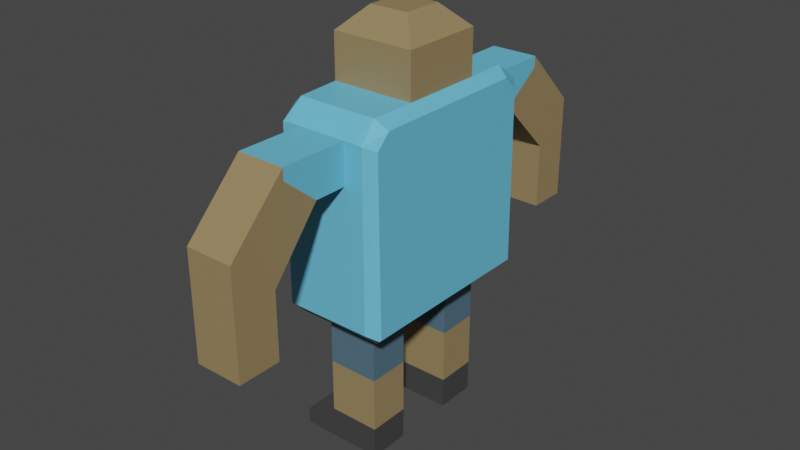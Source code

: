 # Source: Dud.blend  (saved by Blender 3.4.6; exported with 4.5.12 LTS)
import bpy
from mathutils import Matrix  # noqa: F401  (used for matrix-valued properties, if any)

bpy.ops.wm.read_factory_settings(use_empty=True)
scene = bpy.context.scene
scene.name = 'Scene'

# ---- collections
col_collection = bpy.data.collections.new('Collection'); scene.collection.children.link(col_collection)

# ---- materials (node trees are filled in below, after node groups)
mat_shirt = bpy.data.materials.new('Shirt')
mat_shirt.use_transparent_shadow = False
mat_pants = bpy.data.materials.new('Pants')
mat_pants.use_transparent_shadow = False
mat_skin = bpy.data.materials.new('Skin')
mat_skin.use_transparent_shadow = False
mat_shoe = bpy.data.materials.new('Shoe')
mat_shoe.use_transparent_shadow = False

# ---- material node trees
mat_shirt.use_nodes = True; mat_shirt.node_tree.nodes.clear()
_N = mat_shirt.node_tree.nodes; _L = mat_shirt.node_tree.links
n0 = _N.new('ShaderNodeBsdfPrincipled'); n0.name = 'Principled BSDF'; n0.location = (10, 300)
n0.distribution = 'GGX'
n0.subsurface_method = 'RANDOM_WALK_SKIN'
n0.inputs[0].default_value = (0.1423, 0.5474, 0.8, 1.0)
n0.inputs[3].default_value = 1.45
n0.inputs[27].default_value = (0.0, 0.0, 0.0, 1.0)
n0.inputs[28].default_value = 1.0
n1 = _N.new('ShaderNodeOutputMaterial'); n1.name = 'Material Output'; n1.location = (300, 300)
_L.new(n0.outputs[0], n1.inputs[0])
n1.is_active_output = True
mat_pants.use_nodes = True; mat_pants.node_tree.nodes.clear()
_N = mat_pants.node_tree.nodes; _L = mat_pants.node_tree.links
n0 = _N.new('ShaderNodeBsdfPrincipled'); n0.name = 'Principled BSDF'; n0.location = (10, 300)
n0.distribution = 'GGX'
n0.subsurface_method = 'RANDOM_WALK_SKIN'
n0.inputs[0].default_value = (0.08411, 0.1551, 0.2096, 1.0)
n0.inputs[3].default_value = 1.45
n0.inputs[27].default_value = (0.0, 0.0, 0.0, 1.0)
n0.inputs[28].default_value = 1.0
n1 = _N.new('ShaderNodeOutputMaterial'); n1.name = 'Material Output'; n1.location = (300, 300)
_L.new(n0.outputs[0], n1.inputs[0])
n1.is_active_output = True
mat_skin.use_nodes = True; mat_skin.node_tree.nodes.clear()
_N = mat_skin.node_tree.nodes; _L = mat_skin.node_tree.links
n0 = _N.new('ShaderNodeBsdfPrincipled'); n0.name = 'Principled BSDF'; n0.location = (10, 300)
n0.distribution = 'GGX'
n0.subsurface_method = 'RANDOM_WALK_SKIN'
n0.inputs[0].default_value = (0.3091, 0.2247, 0.105, 1.0)
n0.inputs[3].default_value = 1.45
n0.inputs[27].default_value = (0.0, 0.0, 0.0, 1.0)
n0.inputs[28].default_value = 1.0
n1 = _N.new('ShaderNodeOutputMaterial'); n1.name = 'Material Output'; n1.location = (300, 300)
_L.new(n0.outputs[0], n1.inputs[0])
n1.is_active_output = True
mat_shoe.use_nodes = True; mat_shoe.node_tree.nodes.clear()
_N = mat_shoe.node_tree.nodes; _L = mat_shoe.node_tree.links
n0 = _N.new('ShaderNodeBsdfPrincipled'); n0.name = 'Principled BSDF'; n0.location = (10, 300)
n0.distribution = 'GGX'
n0.subsurface_method = 'RANDOM_WALK_SKIN'
n0.inputs[0].default_value = (0.05497, 0.05497, 0.05497, 1.0)
n0.inputs[3].default_value = 1.45
n0.inputs[27].default_value = (0.0, 0.0, 0.0, 1.0)
n0.inputs[28].default_value = 1.0
n1 = _N.new('ShaderNodeOutputMaterial'); n1.name = 'Material Output'; n1.location = (300, 300)
_L.new(n0.outputs[0], n1.inputs[0])
n1.is_active_output = True

# ---- world
world_world = bpy.data.worlds.new('World'); scene.world = world_world
world_world.use_nodes = True; world_world.node_tree.nodes.clear()
_N = world_world.node_tree.nodes; _L = world_world.node_tree.links
n0 = _N.new('ShaderNodeOutputWorld'); n0.name = 'World Output'; n0.location = (300, 300)
n1 = _N.new('ShaderNodeBackground'); n1.name = 'Background'; n1.location = (10, 300)
n1.inputs[0].default_value = (0.05088, 0.05088, 0.05088, 1.0)
_L.new(n1.outputs[0], n0.inputs[0])
n0.is_active_output = True
world_world.color = (0.05088, 0.05088, 0.05088)
world_world.use_sun_shadow = False
world_world.sun_shadow_jitter_overblur = 0.0

# ---- meshes
me_cube_001 = bpy.data.meshes.new('Cube.001')
me_cube_001.from_pydata([(-0.02323, -0.1, 0.2807), (-0.04007, -0.04007, 0.3361), (-0.02323, 0.1, 0.2807), (-0.04007, 0.04007, 0.3361), (0.02323, -0.1, 0.2807), (0.04007, -0.04007, 0.3361), (0.02323, 0.1, 0.2807), (0.04007, 0.04007, 0.3361), (-0.02323, -0.1, 0.3192), (-0.02323, 0.1, 0.3192), (0.02323, 0.1, 0.3192), (0.02323, -0.1, 0.3192), (-0.02323, -0.1647, 0.3192), (-0.02323, 0.1614, 0.3192), (0.02323, 0.1614, 0.3192), (0.02323, -0.1647, 0.3192), (-0.02475, -0.02989, 0.1361), (0.02475, -0.02989, 0.1361), (0.02475, -0.07011, 0.1361), (-0.02475, -0.07011, 0.1361), (-0.02475, 0.07011, 0.1361), (0.02475, 0.07011, 0.1361), (0.02475, 0.02989, 0.1361), (-0.02475, 0.02989, 0.1361), (0.02475, -0.02989, 0.03011), (-0.02475, -0.02989, 0.03011), (-0.02475, -0.07011, 0.03011), (0.02475, -0.07011, 0.03011), (0.02475, 0.07011, 0.03011), (-0.02475, 0.07011, 0.03011), (-0.02475, 0.02989, 0.03011), (0.02475, 0.02989, 0.03011), (-0.03409, -0.1, 0.3192), (-0.03409, 0.1, 0.3192), (0.03409, 0.1, 0.3192), (0.03409, -0.1, 0.3192), (-0.05122, -0.09045, 0.1456), (-0.05122, 0.09045, 0.1456), (0.05122, 0.09045, 0.1456), (0.05122, -0.09045, 0.1456), (-0.05107, 0.0, 0.1456), (-0.04163, 0.0, 0.1361), (0.05107, 0.0, 0.1456), (0.04163, 0.0, 0.1361), (-0.04949, -0.07728, 0.3267), (-0.03826, -0.08185, 0.3356), (-0.04947, -0.09061, 0.3134), (-0.04162, -0.1, 0.3184), (-0.03826, 0.08185, 0.3356), (-0.04949, 0.07728, 0.3267), (-0.04947, 0.09061, 0.3134), (-0.04162, 0.1, 0.3184), (0.04949, 0.07728, 0.3267), (0.03826, 0.08185, 0.3356), (0.04947, 0.09061, 0.3134), (0.04162, 0.1, 0.3184), (0.03826, -0.08185, 0.3356), (0.04949, -0.07728, 0.3267), (0.04947, -0.09061, 0.3134), (0.04162, -0.1, 0.3184), (-0.02323, -0.2209, 0.2511), (-0.02323, 0.2176, 0.2511), (0.02323, 0.2176, 0.2511), (0.02323, -0.2209, 0.2511), (0.02323, 0.179, 0.1591), (-0.02323, 0.179, 0.1591), (-0.02323, -0.179, 0.1591), (0.02323, -0.179, 0.1591), (0.02323, 0.2176, 0.1591), (-0.02323, 0.2176, 0.1591), (-0.02323, -0.2209, 0.1591), (0.02323, -0.2209, 0.1591), (-0.04007, -0.04007, 0.3791), (-0.0191, -0.0191, 0.4), (-0.0191, 0.0191, 0.4), (-0.04007, 0.04007, 0.3791), (0.0191, 0.0191, 0.4), (0.04007, 0.04007, 0.3791), (0.0191, -0.0191, 0.4), (0.04007, -0.04007, 0.3791), (-0.02323, -0.1316, 0.2807), (-0.02323, -0.179, 0.2234), (-0.02323, -0.2209, 0.2511), (-0.02323, -0.1647, 0.3084), (-0.02323, 0.179, 0.2234), (-0.02323, 0.1217, 0.2807), (-0.02323, 0.1614, 0.3084), (-0.02323, 0.2176, 0.2511), (0.02323, 0.1217, 0.2807), (0.02323, 0.179, 0.2234), (0.02323, 0.2176, 0.2511), (0.02323, 0.1614, 0.3084), (0.02323, -0.179, 0.2234), (0.02323, -0.1316, 0.2807), (0.02323, -0.1647, 0.3084), (0.02323, -0.2209, 0.2511), (-0.02323, -0.2209, 0.2619), (-0.02323, -0.1647, 0.3192), (-0.02323, 0.1614, 0.3192), (-0.02323, 0.2176, 0.2619), (0.02323, 0.2176, 0.2619), (0.02323, 0.1614, 0.3192), (0.02323, -0.1647, 0.3192), (0.02323, -0.2209, 0.2619), (0.02475, -0.02989, 0.0), (-0.02475, -0.02989, 0.0), (-0.02475, -0.07011, 0.0), (0.02475, -0.07011, 0.0), (0.02475, 0.07011, 0.0), (-0.02475, 0.07011, 0.0), (-0.02475, 0.02989, 0.0), (0.02475, 0.02989, 0.0), (-0.05701, -0.02989, 0.0), (-0.05701, -0.07011, 0.0), (-0.05701, 0.07011, 0.0), (-0.05701, 0.02989, 0.0), (-0.03334, -0.08532, 0.1361), (-0.04066, -0.1, 0.1508), (-0.04162, -0.1, 0.1508), (-0.05013, -0.09154, 0.1446), (-0.04162, -0.08532, 0.1361), (-0.04066, 0.1, 0.1508), (-0.03334, 0.08532, 0.1361), (-0.04162, 0.08532, 0.1361), (-0.05013, 0.09154, 0.1446), (-0.04162, 0.1, 0.1508), (0.03334, 0.08532, 0.1361), (0.04066, 0.1, 0.1508), (0.04162, 0.1, 0.1508), (0.05013, 0.09154, 0.1446), (0.04162, 0.08532, 0.1361), (0.04066, -0.1, 0.1508), (0.03334, -0.08532, 0.1361), (0.04162, -0.08532, 0.1361), (0.05013, -0.09154, 0.1446), (0.04162, -0.1, 0.1508), (-0.05701, -0.02989, 0.01521), (-0.04211, -0.02989, 0.03011), (-0.04211, -0.07011, 0.03011), (-0.05701, -0.07011, 0.01521), (-0.05701, 0.07011, 0.01521), (-0.04211, 0.07011, 0.03011), (-0.04211, 0.02989, 0.03011), (-0.05701, 0.02989, 0.01521), (0.02475, -0.02989, 0.0823), (-0.02475, -0.02989, 0.0823), (-0.02475, -0.07011, 0.0823), (0.02475, -0.07011, 0.0823), (-0.02475, 0.02989, 0.0831), (0.02475, 0.02989, 0.0831), (-0.02475, 0.07011, 0.0831), (0.02475, 0.07011, 0.0831)], [], [(1, 3, 48, 49, 44, 45), (11, 8, 12, 15), (34, 53, 55), (81, 92, 67, 66), (145, 144, 24, 25), (8, 11, 35, 32), (38, 54, 52, 57, 58, 39, 42), (32, 45, 47), (1, 5, 79, 72), (76, 74, 73, 78), (7, 3, 75, 77), (5, 7, 77, 79), (2, 6, 127, 121), (10, 9, 33, 34), (122, 126, 21, 20), (48, 33, 51), (43, 133, 132, 18, 17), (4, 0, 117, 131), (59, 135, 134, 39, 58), (63, 103, 96, 60), (61, 99, 100, 62), (92, 95, 63, 71, 67), (9, 10, 14, 13), (84, 87, 61, 69, 65), (87, 86, 13, 98, 99, 61), (4, 11, 15, 94, 93), (2, 9, 13, 86, 85), (149, 148, 30, 31), (56, 45, 32, 35), (43, 41, 23, 22), (36, 46, 44, 49, 50, 37, 40), (51, 125, 124, 37, 50), (43, 130, 129, 38, 42), (126, 130, 43, 22, 21), (41, 43, 17, 16), (41, 123, 122, 20, 23), (27, 26, 106, 107), (106, 26, 138, 139, 113), (148, 150, 29, 30), (147, 146, 26, 27), (146, 145, 25, 26), (151, 149, 31, 28), (150, 151, 28, 29), (144, 147, 27, 24), (48, 53, 34, 33), (7, 5, 56, 57, 52, 53), (56, 35, 59), (3, 7, 53, 48), (5, 1, 45, 56), (0, 8, 32, 47, 118, 117), (46, 36, 119, 118, 47), (54, 38, 129, 128, 55), (9, 2, 121, 125, 51, 33), (11, 4, 131, 135, 59, 35), (58, 57, 56, 59), (132, 116, 19, 18), (50, 49, 48, 51), (124, 123, 41, 40, 37), (6, 10, 34, 55, 128, 127), (44, 46, 47, 45), (134, 133, 43, 42, 39), (52, 54, 55, 53), (41, 120, 119, 36, 40), (13, 14, 101, 98), (15, 12, 97, 102), (6, 2, 85, 88), (61, 62, 68, 69), (62, 90, 89, 64, 68), (89, 84, 65, 64), (60, 82, 81, 66, 70), (66, 67, 71, 70), (64, 65, 69, 68), (8, 0, 80, 83, 12), (95, 94, 15, 102, 103, 63), (0, 4, 93, 80), (14, 91, 90, 62, 100, 101), (63, 60, 70, 71), (10, 6, 88, 91, 14), (73, 74, 75, 72), (74, 76, 77, 75), (76, 78, 79, 77), (78, 73, 72, 79), (3, 1, 72, 75), (80, 81, 82, 83), (84, 85, 86, 87), (88, 89, 90, 91), (92, 93, 94, 95), (88, 85, 84, 89), (80, 93, 92, 81), (98, 101, 100, 99), (102, 97, 96, 103), (12, 83, 82, 60, 96, 97), (105, 104, 107, 106), (109, 108, 111, 110), (110, 30, 142, 143, 115), (28, 31, 111, 108), (29, 28, 108, 109), (24, 27, 107, 104), (25, 24, 104, 105), (31, 30, 110, 111), (29, 109, 114, 140, 141), (25, 105, 112, 136, 137), (109, 110, 115, 114), (26, 25, 137, 138), (105, 106, 113, 112), (143, 140, 114, 115), (30, 29, 141, 142), (116, 117, 118, 119, 120), (121, 122, 123, 124, 125), (126, 127, 128, 129, 130), (131, 132, 133, 134, 135), (116, 132, 131, 117), (121, 127, 126, 122), (116, 120, 41, 16, 19), (136, 139, 138, 137), (140, 143, 142, 141), (139, 136, 112, 113), (17, 18, 147, 144), (19, 16, 145, 146), (18, 19, 146, 147), (16, 17, 144, 145), (20, 21, 151, 150), (21, 22, 149, 151), (23, 20, 150, 148), (22, 23, 148, 149)])
me_cube_001.polygons.foreach_set('material_index', [0, 0, 0, 2, 2, 0, 0, 0, 2, 2, 2, 2, 0, 0, 1, 0, 1, 0, 0, 2, 2, 2, 0, 2, 2, 0, 0, 2, 0, 1, 0, 0, 1, 1, 1, 1, 3, 3, 2, 2, 2, 2, 2, 2, 0, 0, 0, 0, 0, 0, 0, 0, 0, 0, 0, 1, 0, 1, 0, 0, 1, 0, 1, 0, 0, 0, 2, 2, 2, 2, 2, 2, 0, 2, 0, 2, 2, 0, 2, 2, 2, 2, 2, 2, 2, 2, 2, 2, 2, 2, 2, 2, 3, 3, 3, 3, 3, 3, 3, 3, 3, 3, 3, 3, 3, 3, 3, 1, 1, 1, 1, 1, 1, 1, 3, 3, 3, 1, 1, 1, 1, 1, 1, 1, 1])
_uv = me_cube_001.uv_layers.new(name='UVMap')
_uv.uv.foreach_set('vector', [0.8001, 0.6751, 0.8001, 0.5749, 0.625, 0.2266, 0.6132, 0.2216, 0.6132, 0.02839, 0.8317, 0.7273, 0.5426, 0.8324, 0.5426, 0.9176, 0.5426, 0.9176, 0.5426, 0.8324, 0.5426, 0.4176, 0.5905, 0.4537, 0.5685, 0.4538, 0.4574, 0.9176, 0.4574, 0.8324, 0.4574, 0.8324, 0.4574, 0.9176, 0.1812, 0.6812, 0.3188, 0.6812, 0.3188, 0.6812, 0.1812, 0.6812, 0.5426, 0.9176, 0.5426, 0.8324, 0.5426, 0.8324, 0.5426, 0.9176, 0.3869, 0.5119, 0.5966, 0.5117, 0.6132, 0.5284, 0.6132, 0.7216, 0.5966, 0.7383, 0.3869, 0.7381, 0.3869, 0.625, 0.5426, 0.9176, 0.5905, 0.9537, 0.5685, 0.9538, 0.8001, 0.6751, 0.6999, 0.6751, 0.6999, 0.6751, 0.8001, 0.6751, 0.7261, 0.6011, 0.7739, 0.6011, 0.7739, 0.6489, 0.7261, 0.6489, 0.6999, 0.5749, 0.8001, 0.5749, 0.8001, 0.5749, 0.6999, 0.5749, 0.6999, 0.6751, 0.6999, 0.5749, 0.6999, 0.5749, 0.6999, 0.6751, 0.4574, 0.3324, 0.4574, 0.4176, 0.3855, 0.4691, 0.3855, 0.2809, 0.5426, 0.4176, 0.5426, 0.3324, 0.5426, 0.3324, 0.5426, 0.4176, 0.1645, 0.5276, 0.3355, 0.5276, 0.3188, 0.5562, 0.1812, 0.5562, 0.5825, 0.3043, 0.5426, 0.3324, 0.5685, 0.2962, 0.3546, 0.6332, 0.3546, 0.7258, 0.337, 0.7182, 0.3188, 0.6938, 0.3188, 0.6812, 0.4574, 0.8324, 0.4574, 0.9176, 0.3855, 0.9691, 0.3855, 0.7809, 0.5685, 0.7962, 0.359, 0.7962, 0.3817, 0.7447, 0.3869, 0.7381, 0.5966, 0.7383, 0.4574, 0.8324, 0.471, 0.8324, 0.471, 0.9176, 0.4574, 0.9176, 0.4574, 0.3324, 0.471, 0.3324, 0.471, 0.4176, 0.4574, 0.4176, 0.4574, 0.8324, 0.4574, 0.8324, 0.4574, 0.8324, 0.4574, 0.8324, 0.4574, 0.8324, 0.5426, 0.3324, 0.5426, 0.4176, 0.5426, 0.4176, 0.5426, 0.3324, 0.4574, 0.3324, 0.4574, 0.3324, 0.4574, 0.3324, 0.4574, 0.3324, 0.4574, 0.3324, 0.4574, 0.3324, 0.529, 0.3324, 0.5426, 0.3324, 0.5426, 0.3324, 0.471, 0.3324, 0.4574, 0.3324, 0.4574, 0.8324, 0.5426, 0.8324, 0.5426, 0.8324, 0.529, 0.8324, 0.4574, 0.8324, 0.4574, 0.3324, 0.5426, 0.3324, 0.5426, 0.3324, 0.529, 0.3324, 0.4574, 0.3324, 0.3188, 0.5688, 0.1812, 0.5688, 0.1812, 0.5688, 0.3188, 0.5688, 0.6225, 0.7826, 0.6225, 0.9674, 0.5426, 0.9176, 0.5426, 0.8324, 0.3516, 0.625, 0.1484, 0.625, 0.1812, 0.5688, 0.3188, 0.5688, 0.3869, 0.01194, 0.5966, 0.01174, 0.6132, 0.02839, 0.6132, 0.2216, 0.5966, 0.2383, 0.3869, 0.2381, 0.3869, 0.125, 0.5685, 0.2962, 0.359, 0.2962, 0.3817, 0.2447, 0.3869, 0.2381, 0.5966, 0.2383, 0.3546, 0.6168, 0.3546, 0.5242, 0.3833, 0.5115, 0.3869, 0.5119, 0.3869, 0.625, 0.337, 0.5318, 0.3546, 0.5242, 0.3546, 0.6168, 0.3188, 0.5688, 0.3188, 0.5562, 0.1484, 0.625, 0.3516, 0.625, 0.3188, 0.6812, 0.1812, 0.6812, 0.1454, 0.6168, 0.1454, 0.5242, 0.163, 0.5318, 0.1812, 0.5562, 0.1812, 0.5688, 0.3188, 0.6938, 0.1812, 0.6938, 0.1812, 0.6938, 0.3188, 0.6938, 0.1812, 0.6938, 0.1812, 0.6938, 0.1812, 0.6938, 0.1812, 0.6938, 0.1812, 0.6938, 0.1812, 0.5688, 0.1812, 0.5562, 0.1812, 0.5562, 0.1812, 0.5688, 0.3188, 0.6938, 0.1812, 0.6938, 0.1812, 0.6938, 0.3188, 0.6938, 0.1812, 0.6938, 0.1812, 0.6812, 0.1812, 0.6812, 0.1812, 0.6938, 0.3188, 0.5562, 0.3188, 0.5688, 0.3188, 0.5688, 0.3188, 0.5562, 0.1812, 0.5562, 0.3188, 0.5562, 0.3188, 0.5562, 0.1812, 0.5562, 0.3188, 0.6812, 0.3188, 0.6938, 0.3188, 0.6938, 0.3188, 0.6812, 0.6225, 0.2826, 0.6225, 0.4674, 0.5426, 0.4176, 0.5426, 0.3324, 0.6999, 0.5749, 0.6999, 0.6751, 0.625, 0.7266, 0.6132, 0.7216, 0.6132, 0.5284, 0.6683, 0.5227, 0.5825, 0.8043, 0.5426, 0.8324, 0.5685, 0.7962, 0.8001, 0.5749, 0.6999, 0.5749, 0.6683, 0.5227, 0.8317, 0.5227, 0.6999, 0.6751, 0.8001, 0.6751, 0.8317, 0.7273, 0.6683, 0.7273, 0.4574, 0.9176, 0.5426, 0.9176, 0.5426, 0.9176, 0.5685, 0.9538, 0.359, 0.9538, 0.3555, 0.9492, 0.5966, 0.01174, 0.3869, 0.01194, 0.3856, 0.01058, 0.3932, 0.0, 0.6016, 0.0, 0.5966, 0.5117, 0.3869, 0.5119, 0.3817, 0.5053, 0.359, 0.4538, 0.5685, 0.4538, 0.5426, 0.3324, 0.4574, 0.3324, 0.3555, 0.3008, 0.359, 0.2962, 0.5685, 0.2962, 0.5426, 0.3324, 0.5426, 0.8324, 0.4574, 0.8324, 0.3555, 0.8008, 0.359, 0.7962, 0.5685, 0.7962, 0.5426, 0.8324, 0.5966, 0.7383, 0.6132, 0.7216, 0.625, 0.7266, 0.6034, 0.7483, 0.3355, 0.7224, 0.1645, 0.7224, 0.1812, 0.6938, 0.3188, 0.6938, 0.5966, 0.2383, 0.6132, 0.2216, 0.625, 0.2266, 0.6034, 0.2483, 0.3856, 0.2394, 0.375, 0.2316, 0.375, 0.125, 0.3869, 0.125, 0.3869, 0.2381, 0.4574, 0.4176, 0.5426, 0.4176, 0.5426, 0.4176, 0.5685, 0.4538, 0.359, 0.4538, 0.3555, 0.4492, 0.6132, 0.02839, 0.5966, 0.01174, 0.6034, 0.001741, 0.625, 0.02339, 0.3833, 0.7385, 0.3546, 0.7258, 0.3546, 0.6332, 0.3869, 0.625, 0.3869, 0.7381, 0.6132, 0.5284, 0.5966, 0.5117, 0.6034, 0.5017, 0.625, 0.5234, 0.375, 0.125, 0.375, 0.01835, 0.3856, 0.01058, 0.3869, 0.01194, 0.3869, 0.125, 0.5426, 0.3324, 0.5426, 0.4176, 0.5426, 0.4176, 0.5426, 0.3324, 0.5426, 0.8324, 0.5426, 0.9176, 0.5426, 0.9176, 0.5426, 0.8324, 0.4574, 0.4176, 0.4574, 0.3324, 0.4574, 0.3324, 0.4574, 0.4176, 0.4574, 0.3324, 0.4574, 0.4176, 0.4574, 0.4176, 0.4574, 0.3324, 0.4574, 0.4176, 0.4574, 0.4176, 0.4574, 0.4176, 0.4574, 0.4176, 0.4574, 0.4176, 0.4574, 0.4176, 0.4574, 0.3324, 0.4574, 0.3324, 0.4574, 0.4176, 0.4574, 0.9176, 0.4574, 0.9176, 0.4574, 0.9176, 0.4574, 0.9176, 0.4574, 0.9176, 0.4574, 0.9176, 0.4574, 0.8324, 0.4574, 0.8324, 0.4574, 0.9176, 0.4574, 0.4176, 0.4574, 0.3324, 0.4574, 0.3324, 0.4574, 0.4176, 0.5426, 0.9176, 0.4574, 0.9176, 0.4574, 0.9176, 0.529, 0.9176, 0.5426, 0.9176, 0.4574, 0.8324, 0.529, 0.8324, 0.5426, 0.8324, 0.5426, 0.8324, 0.471, 0.8324, 0.4574, 0.8324, 0.4574, 0.9176, 0.4574, 0.8324, 0.4574, 0.8324, 0.4574, 0.9176, 0.5426, 0.4176, 0.529, 0.4176, 0.4574, 0.4176, 0.4574, 0.4176, 0.471, 0.4176, 0.5426, 0.4176, 0.4574, 0.8324, 0.4574, 0.9176, 0.4574, 0.9176, 0.4574, 0.8324, 0.5426, 0.4176, 0.4574, 0.4176, 0.4574, 0.4176, 0.529, 0.4176, 0.5426, 0.4176, 0.7739, 0.6489, 0.7739, 0.6011, 0.8001, 0.5749, 0.8001, 0.6751, 0.7739, 0.6011, 0.7261, 0.6011, 0.6999, 0.5749, 0.8001, 0.5749, 0.7261, 0.6011, 0.7261, 0.6489, 0.6999, 0.6751, 0.6999, 0.5749, 0.7261, 0.6489, 0.7739, 0.6489, 0.8001, 0.6751, 0.6999, 0.6751, 0.8001, 0.5749, 0.8001, 0.6751, 0.8001, 0.6751, 0.8001, 0.5749, 0.4574, 0.9176, 0.4574, 0.9176, 0.4574, 0.9176, 0.529, 0.9176, 0.4574, 0.3324, 0.4574, 0.3324, 0.529, 0.3324, 0.4574, 0.3324, 0.4574, 0.4176, 0.4574, 0.4176, 0.4574, 0.4176, 0.529, 0.4176, 0.4574, 0.8324, 0.4574, 0.8324, 0.529, 0.8324, 0.4574, 0.8324, 0.4574, 0.4176, 0.4574, 0.3324, 0.4574, 0.3324, 0.4574, 0.4176, 0.4574, 0.9176, 0.4574, 0.8324, 0.4574, 0.8324, 0.4574, 0.9176, 0.5426, 0.3324, 0.5426, 0.4176, 0.471, 0.4176, 0.471, 0.3324, 0.5426, 0.8324, 0.5426, 0.9176, 0.471, 0.9176, 0.471, 0.8324, 0.5426, 0.9176, 0.529, 0.9176, 0.4574, 0.9176, 0.4574, 0.9176, 0.471, 0.9176, 0.5426, 0.9176, 0.1812, 0.6812, 0.3188, 0.6812, 0.3188, 0.6938, 0.1812, 0.6938, 0.1812, 0.5562, 0.3188, 0.5562, 0.3188, 0.5688, 0.1812, 0.5688, 0.1812, 0.5688, 0.1812, 0.5688, 0.1812, 0.5688, 0.1812, 0.5688, 0.1812, 0.5688, 0.3188, 0.5562, 0.3188, 0.5688, 0.3188, 0.5688, 0.3188, 0.5562, 0.1812, 0.5562, 0.3188, 0.5562, 0.3188, 0.5562, 0.1812, 0.5562, 0.3188, 0.6812, 0.3188, 0.6938, 0.3188, 0.6938, 0.3188, 0.6812, 0.1812, 0.6812, 0.3188, 0.6812, 0.3188, 0.6812, 0.1812, 0.6812, 0.3188, 0.5688, 0.1812, 0.5688, 0.1812, 0.5688, 0.3188, 0.5688, 0.1812, 0.5562, 0.1812, 0.5562, 0.1812, 0.5562, 0.1812, 0.5562, 0.1812, 0.5562, 0.1812, 0.6812, 0.1812, 0.6812, 0.1812, 0.6812, 0.1812, 0.6812, 0.1812, 0.6812, 0.1812, 0.5562, 0.1812, 0.5688, 0.1812, 0.5688, 0.1812, 0.5562, 0.1812, 0.6938, 0.1812, 0.6812, 0.1812, 0.6812, 0.1812, 0.6938, 0.1812, 0.6812, 0.1812, 0.6938, 0.1812, 0.6938, 0.1812, 0.6812, 0.1812, 0.5688, 0.1812, 0.5562, 0.1812, 0.5562, 0.1812, 0.5688, 0.1812, 0.5688, 0.1812, 0.5562, 0.1812, 0.5562, 0.1812, 0.5688, 0.163, 0.7182, 0.1459, 0.7411, 0.1454, 0.7418, 0.1454, 0.7326, 0.1454, 0.7258, 0.1459, 0.5089, 0.163, 0.5318, 0.1454, 0.5242, 0.1454, 0.5174, 0.1454, 0.5082, 0.337, 0.5318, 0.3541, 0.5089, 0.3546, 0.5082, 0.3546, 0.5174, 0.3546, 0.5242, 0.3541, 0.7411, 0.337, 0.7182, 0.3546, 0.7258, 0.3546, 0.7326, 0.3546, 0.7418, 0.1645, 0.7224, 0.3355, 0.7224, 0.3492, 0.75, 0.1508, 0.75, 0.1508, 0.5, 0.3492, 0.5, 0.3355, 0.5276, 0.1645, 0.5276, 0.163, 0.7182, 0.1454, 0.7258, 0.1454, 0.6332, 0.1812, 0.6812, 0.1812, 0.6938, 0.1812, 0.6812, 0.1812, 0.6938, 0.1812, 0.6938, 0.1812, 0.6812, 0.1812, 0.5562, 0.1812, 0.5688, 0.1812, 0.5688, 0.1812, 0.5562, 0.1812, 0.6938, 0.1812, 0.6812, 0.1812, 0.6812, 0.1812, 0.6938, 0.3188, 0.6812, 0.3188, 0.6938, 0.3188, 0.6938, 0.3188, 0.6812, 0.1812, 0.6938, 0.1812, 0.6812, 0.1812, 0.6812, 0.1812, 0.6938, 0.3188, 0.6938, 0.1812, 0.6938, 0.1812, 0.6938, 0.3188, 0.6938, 0.1812, 0.6812, 0.3188, 0.6812, 0.3188, 0.6812, 0.1812, 0.6812, 0.1812, 0.5562, 0.3188, 0.5562, 0.3188, 0.5562, 0.1812, 0.5562, 0.3188, 0.5562, 0.3188, 0.5688, 0.3188, 0.5688, 0.3188, 0.5562, 0.1812, 0.5688, 0.1812, 0.5562, 0.1812, 0.5562, 0.1812, 0.5688, 0.3188, 0.5688, 0.1812, 0.5688, 0.1812, 0.5688, 0.3188, 0.5688])
me_cube_001.materials.append(mat_shirt)
me_cube_001.materials.append(mat_pants)
me_cube_001.materials.append(mat_skin)
me_cube_001.materials.append(mat_shoe)
me_cube_001.update()

# ---- objects
ob_cube = bpy.data.objects.new('Cube', me_cube_001)

# ---- transforms, parenting, visibility, modifiers, constraints
ob_cube.location = (0.0, 0.0, 0.0)
_m = ob_cube.modifiers.new('Triangulate', 'TRIANGULATE')

# ---- collection membership
col_collection.objects.link(ob_cube)

# ---- scene / render settings (as saved in the file)
scene.frame_start = 1; scene.frame_end = 250; scene.frame_set(1)
scene.render.engine = 'BLENDER_EEVEE_NEXT'
scene.cycles.sampling_pattern = 'TABULATED_SOBOL'
scene.cycles.use_light_tree = False
scene.view_settings.view_transform = 'Filmic'
bpy.context.view_layer.update()

# ---- added for rendering (the .blend has no active camera and no usable light): camera, sun
cam_auto = bpy.data.cameras.new('AutoCamera')
cam_auto.lens = 50.0
cam_auto.sensor_width = 36.0
cam_auto.clip_end = 1000.0
ob_auto_camera = bpy.data.objects.new('AutoCamera', cam_auto)
scene.collection.objects.link(ob_auto_camera)
ob_auto_camera.location = (0.555396, -0.671598, 0.64665)
ob_auto_camera.rotation_euler = (1.09748, -7.21219e-08, 0.694738)
scene.camera = ob_auto_camera
light_auto_sun = bpy.data.lights.new('AutoSun', 'SUN')
light_auto_sun.energy = 3.0
light_auto_sun.angle = 0.0523599
ob_auto_sun = bpy.data.objects.new('AutoSun', light_auto_sun)
scene.collection.objects.link(ob_auto_sun)
ob_auto_sun.rotation_euler = (0.872665, 0.174533, 0.523599)
bpy.context.view_layer.update()
